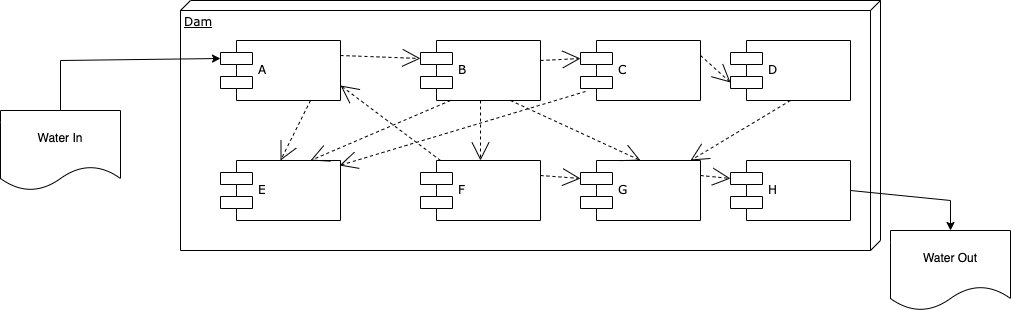

The diagram above was exported from draw.io. Its source (the exported page's mxGraphModel, read from the mxfile embedded in the PNG):
<mxGraphModel dx="1115" dy="703" grid="1" gridSize="10" guides="1" tooltips="1" connect="1" arrows="1" fold="1" page="1" pageScale="1" pageWidth="1100" pageHeight="850" background="none" math="0" shadow="0">
  <root>
    <mxCell id="0" />
    <mxCell id="1" parent="0" />
    <mxCell id="2" value="Dam" style="verticalAlign=top;align=left;spacingTop=8;spacingLeft=2;spacingRight=12;shape=cube;size=10;direction=south;fontStyle=4;html=1;rounded=0;shadow=0;comic=0;labelBackgroundColor=none;strokeWidth=1;fontFamily=Verdana;fontSize=12" vertex="1" parent="1">
      <mxGeometry x="220" y="70" width="700" height="250" as="geometry" />
    </mxCell>
    <mxCell id="3" value="A" style="shape=component;align=left;spacingLeft=36;rounded=0;shadow=0;comic=0;labelBackgroundColor=none;strokeWidth=1;fontFamily=Verdana;fontSize=12;html=1;" vertex="1" parent="1">
      <mxGeometry x="260" y="110" width="120" height="60" as="geometry" />
    </mxCell>
    <mxCell id="4" value="B" style="shape=component;align=left;spacingLeft=36;rounded=0;shadow=0;comic=0;labelBackgroundColor=none;strokeWidth=1;fontFamily=Verdana;fontSize=12;html=1;" vertex="1" parent="1">
      <mxGeometry x="460" y="110" width="120" height="60" as="geometry" />
    </mxCell>
    <mxCell id="5" style="edgeStyle=none;rounded=0;html=1;dashed=1;labelBackgroundColor=none;startArrow=none;startFill=0;startSize=8;endArrow=open;endFill=0;endSize=16;fontFamily=Verdana;fontSize=12;entryX=0;entryY=0.3;entryDx=0;entryDy=0;exitX=1;exitY=0.25;exitDx=0;exitDy=0;" edge="1" source="3" target="4" parent="1">
      <mxGeometry relative="1" as="geometry">
        <mxPoint x="494.6135273664099" y="248.87216801232717" as="targetPoint" />
      </mxGeometry>
    </mxCell>
    <mxCell id="6" value="H" style="shape=component;align=left;spacingLeft=36;rounded=0;shadow=0;comic=0;labelBackgroundColor=none;strokeWidth=1;fontFamily=Verdana;fontSize=12;html=1;" vertex="1" parent="1">
      <mxGeometry x="770" y="230" width="120" height="60" as="geometry" />
    </mxCell>
    <mxCell id="7" style="edgeStyle=none;rounded=0;html=1;dashed=1;labelBackgroundColor=none;startArrow=none;startFill=0;startSize=8;endArrow=open;endFill=0;endSize=16;fontFamily=Verdana;fontSize=12;entryX=0.5;entryY=0;entryDx=0;entryDy=0;exitX=0.5;exitY=1;exitDx=0;exitDy=0;" edge="1" source="4" target="16" parent="1">
      <mxGeometry relative="1" as="geometry">
        <mxPoint x="520" y="158" as="targetPoint" />
        <mxPoint x="390" y="135" as="sourcePoint" />
      </mxGeometry>
    </mxCell>
    <mxCell id="8" style="edgeStyle=none;rounded=0;html=1;dashed=1;labelBackgroundColor=none;startArrow=none;startFill=0;startSize=8;endArrow=open;endFill=0;endSize=16;fontFamily=Verdana;fontSize=12;entryX=0.5;entryY=0;entryDx=0;entryDy=0;exitX=0.75;exitY=1;exitDx=0;exitDy=0;" edge="1" source="3" target="17" parent="1">
      <mxGeometry relative="1" as="geometry">
        <mxPoint x="520" y="158" as="targetPoint" />
        <mxPoint x="390" y="135" as="sourcePoint" />
      </mxGeometry>
    </mxCell>
    <mxCell id="9" value="" style="endArrow=classic;html=1;rounded=0;entryX=0;entryY=0.3;entryDx=0;entryDy=0;exitX=0.5;exitY=0;exitDx=0;exitDy=0;" edge="1" source="11" target="3" parent="1">
      <mxGeometry width="50" height="50" relative="1" as="geometry">
        <mxPoint x="30" y="128" as="sourcePoint" />
        <mxPoint x="70" y="110" as="targetPoint" />
        <Array as="points">
          <mxPoint x="100" y="130" />
        </Array>
      </mxGeometry>
    </mxCell>
    <mxCell id="10" value="" style="endArrow=classic;html=1;rounded=0;exitX=1;exitY=0.5;exitDx=0;exitDy=0;entryX=0.5;entryY=0;entryDx=0;entryDy=0;" edge="1" source="6" target="12" parent="1">
      <mxGeometry width="50" height="50" relative="1" as="geometry">
        <mxPoint x="840" y="280" as="sourcePoint" />
        <mxPoint x="760" y="270" as="targetPoint" />
        <Array as="points">
          <mxPoint x="990" y="270" />
        </Array>
      </mxGeometry>
    </mxCell>
    <mxCell id="11" value="Water In" style="shape=document;whiteSpace=wrap;html=1;boundedLbl=1;" vertex="1" parent="1">
      <mxGeometry x="40" y="180" width="120" height="80" as="geometry" />
    </mxCell>
    <mxCell id="12" value="Water Out" style="shape=document;whiteSpace=wrap;html=1;boundedLbl=1;" vertex="1" parent="1">
      <mxGeometry x="930" y="300" width="120" height="80" as="geometry" />
    </mxCell>
    <mxCell id="13" value="C" style="shape=component;align=left;spacingLeft=36;rounded=0;shadow=0;comic=0;labelBackgroundColor=none;strokeWidth=1;fontFamily=Verdana;fontSize=12;html=1;" vertex="1" parent="1">
      <mxGeometry x="620" y="110" width="120" height="60" as="geometry" />
    </mxCell>
    <mxCell id="14" value="D" style="shape=component;align=left;spacingLeft=36;rounded=0;shadow=0;comic=0;labelBackgroundColor=none;strokeWidth=1;fontFamily=Verdana;fontSize=12;html=1;" vertex="1" parent="1">
      <mxGeometry x="770" y="110" width="120" height="60" as="geometry" />
    </mxCell>
    <mxCell id="15" value="G" style="shape=component;align=left;spacingLeft=36;rounded=0;shadow=0;comic=0;labelBackgroundColor=none;strokeWidth=1;fontFamily=Verdana;fontSize=12;html=1;" vertex="1" parent="1">
      <mxGeometry x="620" y="230" width="120" height="60" as="geometry" />
    </mxCell>
    <mxCell id="16" value="F" style="shape=component;align=left;spacingLeft=36;rounded=0;shadow=0;comic=0;labelBackgroundColor=none;strokeWidth=1;fontFamily=Verdana;fontSize=12;html=1;" vertex="1" parent="1">
      <mxGeometry x="460" y="230" width="120" height="60" as="geometry" />
    </mxCell>
    <mxCell id="17" value="E" style="shape=component;align=left;spacingLeft=36;rounded=0;shadow=0;comic=0;labelBackgroundColor=none;strokeWidth=1;fontFamily=Verdana;fontSize=12;html=1;" vertex="1" parent="1">
      <mxGeometry x="260" y="230" width="120" height="60" as="geometry" />
    </mxCell>
    <mxCell id="18" style="edgeStyle=none;rounded=0;html=1;dashed=1;labelBackgroundColor=none;startArrow=none;startFill=0;startSize=8;endArrow=open;endFill=0;endSize=16;fontFamily=Verdana;fontSize=12;entryX=0.5;entryY=0;entryDx=0;entryDy=0;exitX=0.75;exitY=1;exitDx=0;exitDy=0;" edge="1" source="4" target="15" parent="1">
      <mxGeometry relative="1" as="geometry">
        <mxPoint x="530" y="240" as="targetPoint" />
        <mxPoint x="530" y="180" as="sourcePoint" />
      </mxGeometry>
    </mxCell>
    <mxCell id="19" style="edgeStyle=none;rounded=0;html=1;dashed=1;labelBackgroundColor=none;startArrow=none;startFill=0;startSize=8;endArrow=open;endFill=0;endSize=16;fontFamily=Verdana;fontSize=12;entryX=0.75;entryY=0;entryDx=0;entryDy=0;exitX=0.25;exitY=1;exitDx=0;exitDy=0;" edge="1" source="4" target="17" parent="1">
      <mxGeometry relative="1" as="geometry">
        <mxPoint x="690" y="240" as="targetPoint" />
        <mxPoint x="560" y="180" as="sourcePoint" />
      </mxGeometry>
    </mxCell>
    <mxCell id="20" style="edgeStyle=none;rounded=0;html=1;dashed=1;labelBackgroundColor=none;startArrow=none;startFill=0;startSize=8;endArrow=open;endFill=0;endSize=16;fontFamily=Verdana;fontSize=12;entryX=0;entryY=0.7;entryDx=0;entryDy=0;exitX=1;exitY=0.25;exitDx=0;exitDy=0;" edge="1" source="13" target="14" parent="1">
      <mxGeometry relative="1" as="geometry">
        <mxPoint x="690" y="240" as="targetPoint" />
        <mxPoint x="560" y="180" as="sourcePoint" />
      </mxGeometry>
    </mxCell>
    <mxCell id="21" style="edgeStyle=none;rounded=0;html=1;dashed=1;labelBackgroundColor=none;startArrow=none;startFill=0;startSize=8;endArrow=open;endFill=0;endSize=16;fontFamily=Verdana;fontSize=12;entryX=0.992;entryY=0.083;entryDx=0;entryDy=0;exitX=0.042;exitY=0.85;exitDx=0;exitDy=0;entryPerimeter=0;exitPerimeter=0;" edge="1" source="13" target="17" parent="1">
      <mxGeometry relative="1" as="geometry">
        <mxPoint x="560" y="240" as="targetPoint" />
        <mxPoint x="690" y="180" as="sourcePoint" />
      </mxGeometry>
    </mxCell>
    <mxCell id="22" style="edgeStyle=none;rounded=0;html=1;dashed=1;labelBackgroundColor=none;startArrow=none;startFill=0;startSize=8;endArrow=open;endFill=0;endSize=16;fontFamily=Verdana;fontSize=12;exitX=0.5;exitY=1;exitDx=0;exitDy=0;" edge="1" source="14" target="15" parent="1">
      <mxGeometry relative="1" as="geometry">
        <mxPoint x="560" y="240" as="targetPoint" />
        <mxPoint x="690" y="180" as="sourcePoint" />
      </mxGeometry>
    </mxCell>
    <mxCell id="23" style="edgeStyle=none;rounded=0;html=1;dashed=1;labelBackgroundColor=none;startArrow=none;startFill=0;startSize=8;endArrow=open;endFill=0;endSize=16;fontFamily=Verdana;fontSize=12;entryX=0;entryY=0.3;entryDx=0;entryDy=0;exitX=1;exitY=0.25;exitDx=0;exitDy=0;" edge="1" source="16" target="15" parent="1">
      <mxGeometry relative="1" as="geometry">
        <mxPoint x="560" y="240" as="targetPoint" />
        <mxPoint x="690" y="180" as="sourcePoint" />
      </mxGeometry>
    </mxCell>
    <mxCell id="24" style="edgeStyle=none;rounded=0;html=1;dashed=1;labelBackgroundColor=none;startArrow=none;startFill=0;startSize=8;endArrow=open;endFill=0;endSize=16;fontFamily=Verdana;fontSize=12;entryX=1;entryY=0.75;entryDx=0;entryDy=0;exitX=0.167;exitY=0;exitDx=0;exitDy=0;exitPerimeter=0;" edge="1" source="16" target="3" parent="1">
      <mxGeometry relative="1" as="geometry">
        <mxPoint x="560" y="240" as="targetPoint" />
        <mxPoint x="690" y="180" as="sourcePoint" />
      </mxGeometry>
    </mxCell>
    <mxCell id="25" style="edgeStyle=none;rounded=0;html=1;dashed=1;labelBackgroundColor=none;startArrow=none;startFill=0;startSize=8;endArrow=open;endFill=0;endSize=16;fontFamily=Verdana;fontSize=12;entryX=0;entryY=0.3;entryDx=0;entryDy=0;exitX=1;exitY=0.25;exitDx=0;exitDy=0;" edge="1" source="15" target="6" parent="1">
      <mxGeometry relative="1" as="geometry">
        <mxPoint x="630" y="258" as="targetPoint" />
        <mxPoint x="590" y="255" as="sourcePoint" />
      </mxGeometry>
    </mxCell>
    <mxCell id="26" style="edgeStyle=none;rounded=0;html=1;dashed=1;labelBackgroundColor=none;startArrow=none;startFill=0;startSize=8;endArrow=open;endFill=0;endSize=16;fontFamily=Verdana;fontSize=12;entryX=0;entryY=0.3;entryDx=0;entryDy=0;" edge="1" target="13" parent="1">
      <mxGeometry relative="1" as="geometry">
        <mxPoint x="470" y="138" as="targetPoint" />
        <mxPoint x="580" y="130" as="sourcePoint" />
      </mxGeometry>
    </mxCell>
  </root>
</mxGraphModel>